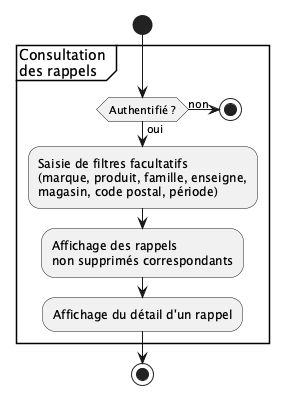

The diagram above was rendered by PlantUML. Its source (embedded in the PNG):
@startuml
start
partition "Consultation \ndes rappels" {
if (Authentifié ?) then (oui)
    :Saisie de filtres facultatifs
    (marque, produit, famille, enseigne,
    magasin, code postal, période);
    :Affichage des rappels
    non supprimés correspondants;
    :Affichage du détail d'un rappel;
else (non)
    stop
endif
}
stop
@enduml